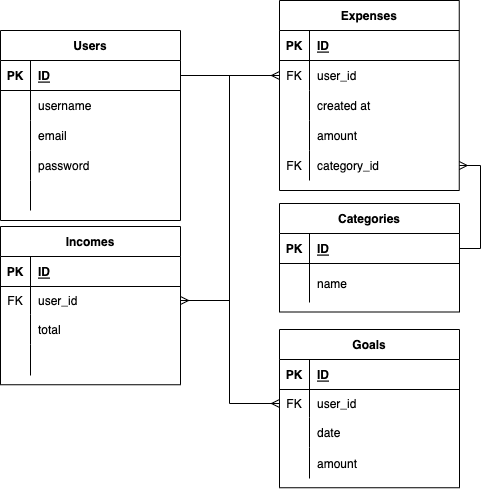

The diagram above was exported from draw.io. Its source (the exported page's mxGraphModel, read from the mxfile embedded in the PNG):
<mxGraphModel dx="1351" dy="538" grid="0" gridSize="10" guides="1" tooltips="1" connect="1" arrows="1" fold="1" page="1" pageScale="1" pageWidth="850" pageHeight="1100" math="0" shadow="0">
  <root>
    <mxCell id="0" />
    <mxCell id="1" parent="0" />
    <mxCell id="sk8ELf_MYfdcBkji1e58-1" value="Users" style="shape=table;startSize=30;container=1;collapsible=1;childLayout=tableLayout;fixedRows=1;rowLines=0;fontStyle=1;align=center;resizeLast=1;" parent="1" vertex="1">
      <mxGeometry x="81" y="50" width="180" height="189.9999999999999" as="geometry" />
    </mxCell>
    <mxCell id="sk8ELf_MYfdcBkji1e58-2" value="" style="shape=tableRow;horizontal=0;startSize=0;swimlaneHead=0;swimlaneBody=0;fillColor=none;collapsible=0;dropTarget=0;points=[[0,0.5],[1,0.5]];portConstraint=eastwest;top=0;left=0;right=0;bottom=1;" parent="sk8ELf_MYfdcBkji1e58-1" vertex="1">
      <mxGeometry y="30" width="180" height="30" as="geometry" />
    </mxCell>
    <mxCell id="sk8ELf_MYfdcBkji1e58-3" value="PK" style="shape=partialRectangle;connectable=0;fillColor=none;top=0;left=0;bottom=0;right=0;fontStyle=1;overflow=hidden;" parent="sk8ELf_MYfdcBkji1e58-2" vertex="1">
      <mxGeometry width="30" height="30" as="geometry">
        <mxRectangle width="30" height="30" as="alternateBounds" />
      </mxGeometry>
    </mxCell>
    <mxCell id="sk8ELf_MYfdcBkji1e58-4" value="ID" style="shape=partialRectangle;connectable=0;fillColor=none;top=0;left=0;bottom=0;right=0;align=left;spacingLeft=6;fontStyle=5;overflow=hidden;" parent="sk8ELf_MYfdcBkji1e58-2" vertex="1">
      <mxGeometry x="30" width="150" height="30" as="geometry">
        <mxRectangle width="150" height="30" as="alternateBounds" />
      </mxGeometry>
    </mxCell>
    <mxCell id="sk8ELf_MYfdcBkji1e58-5" value="" style="shape=tableRow;horizontal=0;startSize=0;swimlaneHead=0;swimlaneBody=0;fillColor=none;collapsible=0;dropTarget=0;points=[[0,0.5],[1,0.5]];portConstraint=eastwest;top=0;left=0;right=0;bottom=0;" parent="sk8ELf_MYfdcBkji1e58-1" vertex="1">
      <mxGeometry y="60" width="180" height="30" as="geometry" />
    </mxCell>
    <mxCell id="sk8ELf_MYfdcBkji1e58-6" value="" style="shape=partialRectangle;connectable=0;fillColor=none;top=0;left=0;bottom=0;right=0;editable=1;overflow=hidden;" parent="sk8ELf_MYfdcBkji1e58-5" vertex="1">
      <mxGeometry width="30" height="30" as="geometry">
        <mxRectangle width="30" height="30" as="alternateBounds" />
      </mxGeometry>
    </mxCell>
    <mxCell id="sk8ELf_MYfdcBkji1e58-7" value="username" style="shape=partialRectangle;connectable=0;fillColor=none;top=0;left=0;bottom=0;right=0;align=left;spacingLeft=6;overflow=hidden;" parent="sk8ELf_MYfdcBkji1e58-5" vertex="1">
      <mxGeometry x="30" width="150" height="30" as="geometry">
        <mxRectangle width="150" height="30" as="alternateBounds" />
      </mxGeometry>
    </mxCell>
    <mxCell id="sk8ELf_MYfdcBkji1e58-8" value="" style="shape=tableRow;horizontal=0;startSize=0;swimlaneHead=0;swimlaneBody=0;fillColor=none;collapsible=0;dropTarget=0;points=[[0,0.5],[1,0.5]];portConstraint=eastwest;top=0;left=0;right=0;bottom=0;" parent="sk8ELf_MYfdcBkji1e58-1" vertex="1">
      <mxGeometry y="90" width="180" height="30" as="geometry" />
    </mxCell>
    <mxCell id="sk8ELf_MYfdcBkji1e58-9" value="" style="shape=partialRectangle;connectable=0;fillColor=none;top=0;left=0;bottom=0;right=0;editable=1;overflow=hidden;" parent="sk8ELf_MYfdcBkji1e58-8" vertex="1">
      <mxGeometry width="30" height="30" as="geometry">
        <mxRectangle width="30" height="30" as="alternateBounds" />
      </mxGeometry>
    </mxCell>
    <mxCell id="sk8ELf_MYfdcBkji1e58-10" value="email" style="shape=partialRectangle;connectable=0;fillColor=none;top=0;left=0;bottom=0;right=0;align=left;spacingLeft=6;overflow=hidden;" parent="sk8ELf_MYfdcBkji1e58-8" vertex="1">
      <mxGeometry x="30" width="150" height="30" as="geometry">
        <mxRectangle width="150" height="30" as="alternateBounds" />
      </mxGeometry>
    </mxCell>
    <mxCell id="sk8ELf_MYfdcBkji1e58-11" value="" style="shape=tableRow;horizontal=0;startSize=0;swimlaneHead=0;swimlaneBody=0;fillColor=none;collapsible=0;dropTarget=0;points=[[0,0.5],[1,0.5]];portConstraint=eastwest;top=0;left=0;right=0;bottom=0;" parent="sk8ELf_MYfdcBkji1e58-1" vertex="1">
      <mxGeometry y="120" width="180" height="30" as="geometry" />
    </mxCell>
    <mxCell id="sk8ELf_MYfdcBkji1e58-12" value="" style="shape=partialRectangle;connectable=0;fillColor=none;top=0;left=0;bottom=0;right=0;editable=1;overflow=hidden;" parent="sk8ELf_MYfdcBkji1e58-11" vertex="1">
      <mxGeometry width="30" height="30" as="geometry">
        <mxRectangle width="30" height="30" as="alternateBounds" />
      </mxGeometry>
    </mxCell>
    <mxCell id="sk8ELf_MYfdcBkji1e58-13" value="password" style="shape=partialRectangle;connectable=0;fillColor=none;top=0;left=0;bottom=0;right=0;align=left;spacingLeft=6;overflow=hidden;" parent="sk8ELf_MYfdcBkji1e58-11" vertex="1">
      <mxGeometry x="30" width="150" height="30" as="geometry">
        <mxRectangle width="150" height="30" as="alternateBounds" />
      </mxGeometry>
    </mxCell>
    <mxCell id="sk8ELf_MYfdcBkji1e58-62" value="" style="shape=tableRow;horizontal=0;startSize=0;swimlaneHead=0;swimlaneBody=0;fillColor=none;collapsible=0;dropTarget=0;points=[[0,0.5],[1,0.5]];portConstraint=eastwest;top=0;left=0;right=0;bottom=0;" parent="sk8ELf_MYfdcBkji1e58-1" vertex="1">
      <mxGeometry y="150" width="180" height="30" as="geometry" />
    </mxCell>
    <mxCell id="sk8ELf_MYfdcBkji1e58-63" value="" style="shape=partialRectangle;connectable=0;fillColor=none;top=0;left=0;bottom=0;right=0;editable=1;overflow=hidden;" parent="sk8ELf_MYfdcBkji1e58-62" vertex="1">
      <mxGeometry width="30" height="30" as="geometry">
        <mxRectangle width="30" height="30" as="alternateBounds" />
      </mxGeometry>
    </mxCell>
    <mxCell id="sk8ELf_MYfdcBkji1e58-64" value="" style="shape=partialRectangle;connectable=0;fillColor=none;top=0;left=0;bottom=0;right=0;align=left;spacingLeft=6;overflow=hidden;" parent="sk8ELf_MYfdcBkji1e58-62" vertex="1">
      <mxGeometry x="30" width="150" height="30" as="geometry">
        <mxRectangle width="150" height="30" as="alternateBounds" />
      </mxGeometry>
    </mxCell>
    <mxCell id="sk8ELf_MYfdcBkji1e58-52" value="Expenses" style="shape=table;startSize=30;container=1;collapsible=1;childLayout=tableLayout;fixedRows=1;rowLines=0;fontStyle=1;align=center;resizeLast=1;" parent="1" vertex="1">
      <mxGeometry x="360" y="20" width="179.75" height="190.00000000000006" as="geometry" />
    </mxCell>
    <mxCell id="sk8ELf_MYfdcBkji1e58-53" value="" style="shape=tableRow;horizontal=0;startSize=0;swimlaneHead=0;swimlaneBody=0;fillColor=none;collapsible=0;dropTarget=0;points=[[0,0.5],[1,0.5]];portConstraint=eastwest;top=0;left=0;right=0;bottom=1;" parent="sk8ELf_MYfdcBkji1e58-52" vertex="1">
      <mxGeometry y="30" width="179.75" height="30" as="geometry" />
    </mxCell>
    <mxCell id="sk8ELf_MYfdcBkji1e58-54" value="PK" style="shape=partialRectangle;connectable=0;fillColor=none;top=0;left=0;bottom=0;right=0;fontStyle=1;overflow=hidden;" parent="sk8ELf_MYfdcBkji1e58-53" vertex="1">
      <mxGeometry width="30" height="30" as="geometry">
        <mxRectangle width="30" height="30" as="alternateBounds" />
      </mxGeometry>
    </mxCell>
    <mxCell id="sk8ELf_MYfdcBkji1e58-55" value="ID" style="shape=partialRectangle;connectable=0;fillColor=none;top=0;left=0;bottom=0;right=0;align=left;spacingLeft=6;fontStyle=5;overflow=hidden;" parent="sk8ELf_MYfdcBkji1e58-53" vertex="1">
      <mxGeometry x="30" width="149.75" height="30" as="geometry">
        <mxRectangle width="149.75" height="30" as="alternateBounds" />
      </mxGeometry>
    </mxCell>
    <mxCell id="sk8ELf_MYfdcBkji1e58-160" value="" style="shape=tableRow;horizontal=0;startSize=0;swimlaneHead=0;swimlaneBody=0;fillColor=none;collapsible=0;dropTarget=0;points=[[0,0.5],[1,0.5]];portConstraint=eastwest;top=0;left=0;right=0;bottom=0;" parent="sk8ELf_MYfdcBkji1e58-52" vertex="1">
      <mxGeometry y="60" width="179.75" height="30" as="geometry" />
    </mxCell>
    <mxCell id="sk8ELf_MYfdcBkji1e58-161" value="FK" style="shape=partialRectangle;connectable=0;fillColor=none;top=0;left=0;bottom=0;right=0;editable=1;overflow=hidden;" parent="sk8ELf_MYfdcBkji1e58-160" vertex="1">
      <mxGeometry width="30" height="30" as="geometry">
        <mxRectangle width="30" height="30" as="alternateBounds" />
      </mxGeometry>
    </mxCell>
    <mxCell id="sk8ELf_MYfdcBkji1e58-162" value="user_id" style="shape=partialRectangle;connectable=0;fillColor=none;top=0;left=0;bottom=0;right=0;align=left;spacingLeft=6;overflow=hidden;" parent="sk8ELf_MYfdcBkji1e58-160" vertex="1">
      <mxGeometry x="30" width="149.75" height="30" as="geometry">
        <mxRectangle width="149.75" height="30" as="alternateBounds" />
      </mxGeometry>
    </mxCell>
    <mxCell id="sk8ELf_MYfdcBkji1e58-124" value="" style="shape=tableRow;horizontal=0;startSize=0;swimlaneHead=0;swimlaneBody=0;fillColor=none;collapsible=0;dropTarget=0;points=[[0,0.5],[1,0.5]];portConstraint=eastwest;top=0;left=0;right=0;bottom=0;" parent="sk8ELf_MYfdcBkji1e58-52" vertex="1">
      <mxGeometry y="90" width="179.75" height="30" as="geometry" />
    </mxCell>
    <mxCell id="sk8ELf_MYfdcBkji1e58-125" value="" style="shape=partialRectangle;connectable=0;fillColor=none;top=0;left=0;bottom=0;right=0;editable=1;overflow=hidden;" parent="sk8ELf_MYfdcBkji1e58-124" vertex="1">
      <mxGeometry width="30" height="30" as="geometry">
        <mxRectangle width="30" height="30" as="alternateBounds" />
      </mxGeometry>
    </mxCell>
    <mxCell id="sk8ELf_MYfdcBkji1e58-126" value="created at" style="shape=partialRectangle;connectable=0;fillColor=none;top=0;left=0;bottom=0;right=0;align=left;spacingLeft=6;overflow=hidden;" parent="sk8ELf_MYfdcBkji1e58-124" vertex="1">
      <mxGeometry x="30" width="149.75" height="30" as="geometry">
        <mxRectangle width="149.75" height="30" as="alternateBounds" />
      </mxGeometry>
    </mxCell>
    <mxCell id="sk8ELf_MYfdcBkji1e58-59" value="" style="shape=tableRow;horizontal=0;startSize=0;swimlaneHead=0;swimlaneBody=0;fillColor=none;collapsible=0;dropTarget=0;points=[[0,0.5],[1,0.5]];portConstraint=eastwest;top=0;left=0;right=0;bottom=0;" parent="sk8ELf_MYfdcBkji1e58-52" vertex="1">
      <mxGeometry y="120" width="179.75" height="30" as="geometry" />
    </mxCell>
    <mxCell id="sk8ELf_MYfdcBkji1e58-60" value="" style="shape=partialRectangle;connectable=0;fillColor=none;top=0;left=0;bottom=0;right=0;editable=1;overflow=hidden;" parent="sk8ELf_MYfdcBkji1e58-59" vertex="1">
      <mxGeometry width="30" height="30" as="geometry">
        <mxRectangle width="30" height="30" as="alternateBounds" />
      </mxGeometry>
    </mxCell>
    <mxCell id="sk8ELf_MYfdcBkji1e58-61" value="amount" style="shape=partialRectangle;connectable=0;fillColor=none;top=0;left=0;bottom=0;right=0;align=left;spacingLeft=6;overflow=hidden;" parent="sk8ELf_MYfdcBkji1e58-59" vertex="1">
      <mxGeometry x="30" width="149.75" height="30" as="geometry">
        <mxRectangle width="149.75" height="30" as="alternateBounds" />
      </mxGeometry>
    </mxCell>
    <mxCell id="sk8ELf_MYfdcBkji1e58-181" value="" style="shape=tableRow;horizontal=0;startSize=0;swimlaneHead=0;swimlaneBody=0;fillColor=none;collapsible=0;dropTarget=0;points=[[0,0.5],[1,0.5]];portConstraint=eastwest;top=0;left=0;right=0;bottom=0;" parent="sk8ELf_MYfdcBkji1e58-52" vertex="1">
      <mxGeometry y="150" width="179.75" height="30" as="geometry" />
    </mxCell>
    <mxCell id="sk8ELf_MYfdcBkji1e58-182" value="FK" style="shape=partialRectangle;connectable=0;fillColor=none;top=0;left=0;bottom=0;right=0;editable=1;overflow=hidden;" parent="sk8ELf_MYfdcBkji1e58-181" vertex="1">
      <mxGeometry width="30" height="30" as="geometry">
        <mxRectangle width="30" height="30" as="alternateBounds" />
      </mxGeometry>
    </mxCell>
    <mxCell id="sk8ELf_MYfdcBkji1e58-183" value="category_id" style="shape=partialRectangle;connectable=0;fillColor=none;top=0;left=0;bottom=0;right=0;align=left;spacingLeft=6;overflow=hidden;" parent="sk8ELf_MYfdcBkji1e58-181" vertex="1">
      <mxGeometry x="30" width="149.75" height="30" as="geometry">
        <mxRectangle width="149.75" height="30" as="alternateBounds" />
      </mxGeometry>
    </mxCell>
    <mxCell id="sk8ELf_MYfdcBkji1e58-70" value="Categories" style="shape=table;startSize=30;container=1;collapsible=1;childLayout=tableLayout;fixedRows=1;rowLines=0;fontStyle=1;align=center;resizeLast=1;" parent="1" vertex="1">
      <mxGeometry x="360" y="223" width="180" height="108.50000000000006" as="geometry" />
    </mxCell>
    <mxCell id="sk8ELf_MYfdcBkji1e58-71" value="" style="shape=tableRow;horizontal=0;startSize=0;swimlaneHead=0;swimlaneBody=0;fillColor=none;collapsible=0;dropTarget=0;points=[[0,0.5],[1,0.5]];portConstraint=eastwest;top=0;left=0;right=0;bottom=1;" parent="sk8ELf_MYfdcBkji1e58-70" vertex="1">
      <mxGeometry y="30" width="180" height="30" as="geometry" />
    </mxCell>
    <mxCell id="sk8ELf_MYfdcBkji1e58-72" value="PK" style="shape=partialRectangle;connectable=0;fillColor=none;top=0;left=0;bottom=0;right=0;fontStyle=1;overflow=hidden;" parent="sk8ELf_MYfdcBkji1e58-71" vertex="1">
      <mxGeometry width="30" height="30" as="geometry">
        <mxRectangle width="30" height="30" as="alternateBounds" />
      </mxGeometry>
    </mxCell>
    <mxCell id="sk8ELf_MYfdcBkji1e58-73" value="ID" style="shape=partialRectangle;connectable=0;fillColor=none;top=0;left=0;bottom=0;right=0;align=left;spacingLeft=6;fontStyle=5;overflow=hidden;" parent="sk8ELf_MYfdcBkji1e58-71" vertex="1">
      <mxGeometry x="30" width="150" height="30" as="geometry">
        <mxRectangle width="150" height="30" as="alternateBounds" />
      </mxGeometry>
    </mxCell>
    <mxCell id="sk8ELf_MYfdcBkji1e58-74" value="" style="shape=tableRow;horizontal=0;startSize=0;swimlaneHead=0;swimlaneBody=0;fillColor=none;collapsible=0;dropTarget=0;points=[[0,0.5],[1,0.5]];portConstraint=eastwest;top=0;left=0;right=0;bottom=0;" parent="sk8ELf_MYfdcBkji1e58-70" vertex="1">
      <mxGeometry y="60" width="180" height="39" as="geometry" />
    </mxCell>
    <mxCell id="sk8ELf_MYfdcBkji1e58-75" value="" style="shape=partialRectangle;connectable=0;fillColor=none;top=0;left=0;bottom=0;right=0;editable=1;overflow=hidden;" parent="sk8ELf_MYfdcBkji1e58-74" vertex="1">
      <mxGeometry width="30" height="39" as="geometry">
        <mxRectangle width="30" height="39" as="alternateBounds" />
      </mxGeometry>
    </mxCell>
    <mxCell id="sk8ELf_MYfdcBkji1e58-76" value="name" style="shape=partialRectangle;connectable=0;fillColor=none;top=0;left=0;bottom=0;right=0;align=left;spacingLeft=6;overflow=hidden;" parent="sk8ELf_MYfdcBkji1e58-74" vertex="1">
      <mxGeometry x="30" width="150" height="39" as="geometry">
        <mxRectangle width="150" height="39" as="alternateBounds" />
      </mxGeometry>
    </mxCell>
    <mxCell id="sk8ELf_MYfdcBkji1e58-177" value="" style="edgeStyle=elbowEdgeStyle;fontSize=12;html=1;endArrow=ERmany;rounded=0;exitX=1;exitY=0.5;exitDx=0;exitDy=0;entryX=0;entryY=0.5;entryDx=0;entryDy=0;" parent="1" source="sk8ELf_MYfdcBkji1e58-2" target="sk8ELf_MYfdcBkji1e58-160" edge="1">
      <mxGeometry width="100" height="100" relative="1" as="geometry">
        <mxPoint x="311" y="100" as="sourcePoint" />
        <mxPoint x="350" y="100" as="targetPoint" />
        <Array as="points">
          <mxPoint x="310" y="80" />
        </Array>
      </mxGeometry>
    </mxCell>
    <mxCell id="sk8ELf_MYfdcBkji1e58-185" value="" style="edgeStyle=elbowEdgeStyle;fontSize=12;html=1;endArrow=ERmany;rounded=0;entryX=1;entryY=0.5;entryDx=0;entryDy=0;exitX=1;exitY=0.5;exitDx=0;exitDy=0;" parent="1" source="sk8ELf_MYfdcBkji1e58-71" target="sk8ELf_MYfdcBkji1e58-181" edge="1">
      <mxGeometry width="100" height="100" relative="1" as="geometry">
        <mxPoint x="543" y="263" as="sourcePoint" />
        <mxPoint x="620" y="170" as="targetPoint" />
        <Array as="points">
          <mxPoint x="561" y="230" />
          <mxPoint x="580" y="175" />
        </Array>
      </mxGeometry>
    </mxCell>
    <mxCell id="GzMx02kB-5V00jiI-hOX-1" value="Incomes" style="shape=table;startSize=30;container=1;collapsible=1;childLayout=tableLayout;fixedRows=1;rowLines=0;fontStyle=1;align=center;resizeLast=1;" vertex="1" parent="1">
      <mxGeometry x="81" y="246" width="180" height="158.25" as="geometry" />
    </mxCell>
    <mxCell id="GzMx02kB-5V00jiI-hOX-2" value="" style="shape=tableRow;horizontal=0;startSize=0;swimlaneHead=0;swimlaneBody=0;fillColor=none;collapsible=0;dropTarget=0;points=[[0,0.5],[1,0.5]];portConstraint=eastwest;top=0;left=0;right=0;bottom=1;" vertex="1" parent="GzMx02kB-5V00jiI-hOX-1">
      <mxGeometry y="30" width="180" height="30" as="geometry" />
    </mxCell>
    <mxCell id="GzMx02kB-5V00jiI-hOX-3" value="PK" style="shape=partialRectangle;connectable=0;fillColor=none;top=0;left=0;bottom=0;right=0;fontStyle=1;overflow=hidden;" vertex="1" parent="GzMx02kB-5V00jiI-hOX-2">
      <mxGeometry width="30" height="30" as="geometry">
        <mxRectangle width="30" height="30" as="alternateBounds" />
      </mxGeometry>
    </mxCell>
    <mxCell id="GzMx02kB-5V00jiI-hOX-4" value="ID" style="shape=partialRectangle;connectable=0;fillColor=none;top=0;left=0;bottom=0;right=0;align=left;spacingLeft=6;fontStyle=5;overflow=hidden;" vertex="1" parent="GzMx02kB-5V00jiI-hOX-2">
      <mxGeometry x="30" width="150" height="30" as="geometry">
        <mxRectangle width="150" height="30" as="alternateBounds" />
      </mxGeometry>
    </mxCell>
    <mxCell id="GzMx02kB-5V00jiI-hOX-5" value="" style="shape=tableRow;horizontal=0;startSize=0;swimlaneHead=0;swimlaneBody=0;fillColor=none;collapsible=0;dropTarget=0;points=[[0,0.5],[1,0.5]];portConstraint=eastwest;top=0;left=0;right=0;bottom=0;" vertex="1" parent="GzMx02kB-5V00jiI-hOX-1">
      <mxGeometry y="60" width="180" height="28" as="geometry" />
    </mxCell>
    <mxCell id="GzMx02kB-5V00jiI-hOX-6" value="FK" style="shape=partialRectangle;connectable=0;fillColor=none;top=0;left=0;bottom=0;right=0;editable=1;overflow=hidden;" vertex="1" parent="GzMx02kB-5V00jiI-hOX-5">
      <mxGeometry width="30" height="28" as="geometry">
        <mxRectangle width="30" height="28" as="alternateBounds" />
      </mxGeometry>
    </mxCell>
    <mxCell id="GzMx02kB-5V00jiI-hOX-7" value="user_id" style="shape=partialRectangle;connectable=0;fillColor=none;top=0;left=0;bottom=0;right=0;align=left;spacingLeft=6;overflow=hidden;" vertex="1" parent="GzMx02kB-5V00jiI-hOX-5">
      <mxGeometry x="30" width="150" height="28" as="geometry">
        <mxRectangle width="150" height="28" as="alternateBounds" />
      </mxGeometry>
    </mxCell>
    <mxCell id="GzMx02kB-5V00jiI-hOX-11" value="" style="shape=tableRow;horizontal=0;startSize=0;swimlaneHead=0;swimlaneBody=0;fillColor=none;collapsible=0;dropTarget=0;points=[[0,0.5],[1,0.5]];portConstraint=eastwest;top=0;left=0;right=0;bottom=0;" vertex="1" parent="GzMx02kB-5V00jiI-hOX-1">
      <mxGeometry y="88" width="180" height="30" as="geometry" />
    </mxCell>
    <mxCell id="GzMx02kB-5V00jiI-hOX-12" value="" style="shape=partialRectangle;connectable=0;fillColor=none;top=0;left=0;bottom=0;right=0;editable=1;overflow=hidden;" vertex="1" parent="GzMx02kB-5V00jiI-hOX-11">
      <mxGeometry width="30" height="30" as="geometry">
        <mxRectangle width="30" height="30" as="alternateBounds" />
      </mxGeometry>
    </mxCell>
    <mxCell id="GzMx02kB-5V00jiI-hOX-13" value="total" style="shape=partialRectangle;connectable=0;fillColor=none;top=0;left=0;bottom=0;right=0;align=left;spacingLeft=6;overflow=hidden;" vertex="1" parent="GzMx02kB-5V00jiI-hOX-11">
      <mxGeometry x="30" width="150" height="30" as="geometry">
        <mxRectangle width="150" height="30" as="alternateBounds" />
      </mxGeometry>
    </mxCell>
    <mxCell id="GzMx02kB-5V00jiI-hOX-8" value="" style="shape=tableRow;horizontal=0;startSize=0;swimlaneHead=0;swimlaneBody=0;fillColor=none;collapsible=0;dropTarget=0;points=[[0,0.5],[1,0.5]];portConstraint=eastwest;top=0;left=0;right=0;bottom=0;" vertex="1" parent="GzMx02kB-5V00jiI-hOX-1">
      <mxGeometry y="118" width="180" height="31" as="geometry" />
    </mxCell>
    <mxCell id="GzMx02kB-5V00jiI-hOX-9" value="" style="shape=partialRectangle;connectable=0;fillColor=none;top=0;left=0;bottom=0;right=0;editable=1;overflow=hidden;" vertex="1" parent="GzMx02kB-5V00jiI-hOX-8">
      <mxGeometry width="30" height="31" as="geometry">
        <mxRectangle width="30" height="31" as="alternateBounds" />
      </mxGeometry>
    </mxCell>
    <mxCell id="GzMx02kB-5V00jiI-hOX-10" value="" style="shape=partialRectangle;connectable=0;fillColor=none;top=0;left=0;bottom=0;right=0;align=left;spacingLeft=6;overflow=hidden;" vertex="1" parent="GzMx02kB-5V00jiI-hOX-8">
      <mxGeometry x="30" width="150" height="31" as="geometry">
        <mxRectangle width="150" height="31" as="alternateBounds" />
      </mxGeometry>
    </mxCell>
    <mxCell id="GzMx02kB-5V00jiI-hOX-23" value="" style="edgeStyle=elbowEdgeStyle;fontSize=12;html=1;endArrow=ERmany;rounded=0;exitX=1;exitY=0.5;exitDx=0;exitDy=0;entryX=1;entryY=0.5;entryDx=0;entryDy=0;" edge="1" parent="1" source="sk8ELf_MYfdcBkji1e58-2" target="GzMx02kB-5V00jiI-hOX-5">
      <mxGeometry width="100" height="100" relative="1" as="geometry">
        <mxPoint x="271" y="75" as="sourcePoint" />
        <mxPoint x="261" y="299" as="targetPoint" />
        <Array as="points">
          <mxPoint x="310" y="213" />
        </Array>
      </mxGeometry>
    </mxCell>
    <mxCell id="GzMx02kB-5V00jiI-hOX-30" value="Goals" style="shape=table;startSize=30;container=1;collapsible=1;childLayout=tableLayout;fixedRows=1;rowLines=0;fontStyle=1;align=center;resizeLast=1;" vertex="1" parent="1">
      <mxGeometry x="360" y="349" width="180" height="158.25" as="geometry" />
    </mxCell>
    <mxCell id="GzMx02kB-5V00jiI-hOX-31" value="" style="shape=tableRow;horizontal=0;startSize=0;swimlaneHead=0;swimlaneBody=0;fillColor=none;collapsible=0;dropTarget=0;points=[[0,0.5],[1,0.5]];portConstraint=eastwest;top=0;left=0;right=0;bottom=1;" vertex="1" parent="GzMx02kB-5V00jiI-hOX-30">
      <mxGeometry y="30" width="180" height="30" as="geometry" />
    </mxCell>
    <mxCell id="GzMx02kB-5V00jiI-hOX-32" value="PK" style="shape=partialRectangle;connectable=0;fillColor=none;top=0;left=0;bottom=0;right=0;fontStyle=1;overflow=hidden;" vertex="1" parent="GzMx02kB-5V00jiI-hOX-31">
      <mxGeometry width="30" height="30" as="geometry">
        <mxRectangle width="30" height="30" as="alternateBounds" />
      </mxGeometry>
    </mxCell>
    <mxCell id="GzMx02kB-5V00jiI-hOX-33" value="ID" style="shape=partialRectangle;connectable=0;fillColor=none;top=0;left=0;bottom=0;right=0;align=left;spacingLeft=6;fontStyle=5;overflow=hidden;" vertex="1" parent="GzMx02kB-5V00jiI-hOX-31">
      <mxGeometry x="30" width="150" height="30" as="geometry">
        <mxRectangle width="150" height="30" as="alternateBounds" />
      </mxGeometry>
    </mxCell>
    <mxCell id="GzMx02kB-5V00jiI-hOX-34" value="" style="shape=tableRow;horizontal=0;startSize=0;swimlaneHead=0;swimlaneBody=0;fillColor=none;collapsible=0;dropTarget=0;points=[[0,0.5],[1,0.5]];portConstraint=eastwest;top=0;left=0;right=0;bottom=0;" vertex="1" parent="GzMx02kB-5V00jiI-hOX-30">
      <mxGeometry y="60" width="180" height="28" as="geometry" />
    </mxCell>
    <mxCell id="GzMx02kB-5V00jiI-hOX-35" value="FK" style="shape=partialRectangle;connectable=0;fillColor=none;top=0;left=0;bottom=0;right=0;editable=1;overflow=hidden;" vertex="1" parent="GzMx02kB-5V00jiI-hOX-34">
      <mxGeometry width="30" height="28" as="geometry">
        <mxRectangle width="30" height="28" as="alternateBounds" />
      </mxGeometry>
    </mxCell>
    <mxCell id="GzMx02kB-5V00jiI-hOX-36" value="user_id" style="shape=partialRectangle;connectable=0;fillColor=none;top=0;left=0;bottom=0;right=0;align=left;spacingLeft=6;overflow=hidden;" vertex="1" parent="GzMx02kB-5V00jiI-hOX-34">
      <mxGeometry x="30" width="150" height="28" as="geometry">
        <mxRectangle width="150" height="28" as="alternateBounds" />
      </mxGeometry>
    </mxCell>
    <mxCell id="GzMx02kB-5V00jiI-hOX-37" value="" style="shape=tableRow;horizontal=0;startSize=0;swimlaneHead=0;swimlaneBody=0;fillColor=none;collapsible=0;dropTarget=0;points=[[0,0.5],[1,0.5]];portConstraint=eastwest;top=0;left=0;right=0;bottom=0;" vertex="1" parent="GzMx02kB-5V00jiI-hOX-30">
      <mxGeometry y="88" width="180" height="30" as="geometry" />
    </mxCell>
    <mxCell id="GzMx02kB-5V00jiI-hOX-38" value="" style="shape=partialRectangle;connectable=0;fillColor=none;top=0;left=0;bottom=0;right=0;editable=1;overflow=hidden;" vertex="1" parent="GzMx02kB-5V00jiI-hOX-37">
      <mxGeometry width="30" height="30" as="geometry">
        <mxRectangle width="30" height="30" as="alternateBounds" />
      </mxGeometry>
    </mxCell>
    <mxCell id="GzMx02kB-5V00jiI-hOX-39" value="date" style="shape=partialRectangle;connectable=0;fillColor=none;top=0;left=0;bottom=0;right=0;align=left;spacingLeft=6;overflow=hidden;" vertex="1" parent="GzMx02kB-5V00jiI-hOX-37">
      <mxGeometry x="30" width="150" height="30" as="geometry">
        <mxRectangle width="150" height="30" as="alternateBounds" />
      </mxGeometry>
    </mxCell>
    <mxCell id="GzMx02kB-5V00jiI-hOX-40" value="" style="shape=tableRow;horizontal=0;startSize=0;swimlaneHead=0;swimlaneBody=0;fillColor=none;collapsible=0;dropTarget=0;points=[[0,0.5],[1,0.5]];portConstraint=eastwest;top=0;left=0;right=0;bottom=0;" vertex="1" parent="GzMx02kB-5V00jiI-hOX-30">
      <mxGeometry y="118" width="180" height="31" as="geometry" />
    </mxCell>
    <mxCell id="GzMx02kB-5V00jiI-hOX-41" value="" style="shape=partialRectangle;connectable=0;fillColor=none;top=0;left=0;bottom=0;right=0;editable=1;overflow=hidden;" vertex="1" parent="GzMx02kB-5V00jiI-hOX-40">
      <mxGeometry width="30" height="31" as="geometry">
        <mxRectangle width="30" height="31" as="alternateBounds" />
      </mxGeometry>
    </mxCell>
    <mxCell id="GzMx02kB-5V00jiI-hOX-42" value="amount" style="shape=partialRectangle;connectable=0;fillColor=none;top=0;left=0;bottom=0;right=0;align=left;spacingLeft=6;overflow=hidden;" vertex="1" parent="GzMx02kB-5V00jiI-hOX-40">
      <mxGeometry x="30" width="150" height="31" as="geometry">
        <mxRectangle width="150" height="31" as="alternateBounds" />
      </mxGeometry>
    </mxCell>
    <mxCell id="GzMx02kB-5V00jiI-hOX-43" value="" style="edgeStyle=elbowEdgeStyle;fontSize=12;html=1;endArrow=ERmany;rounded=0;entryX=0;entryY=0.5;entryDx=0;entryDy=0;exitX=1;exitY=0.5;exitDx=0;exitDy=0;" edge="1" parent="1" source="sk8ELf_MYfdcBkji1e58-2" target="GzMx02kB-5V00jiI-hOX-34">
      <mxGeometry width="100" height="100" relative="1" as="geometry">
        <mxPoint x="40.25" y="69" as="sourcePoint" />
        <mxPoint x="40" y="-14" as="targetPoint" />
        <Array as="points">
          <mxPoint x="310" y="271" />
          <mxPoint x="80.25" y="-24" />
        </Array>
      </mxGeometry>
    </mxCell>
  </root>
</mxGraphModel>